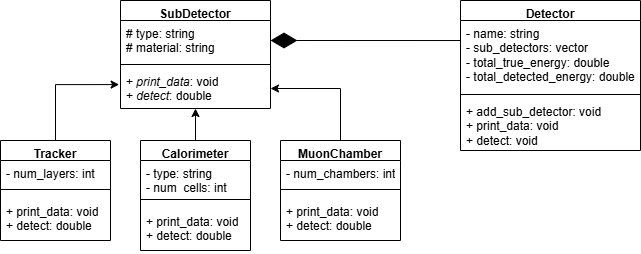

The diagram above was exported from draw.io. Its source (the exported page's mxGraphModel, read from the mxfile embedded in the PNG):
<mxGraphModel dx="2054" dy="2272" grid="1" gridSize="10" guides="1" tooltips="1" connect="1" arrows="1" fold="1" page="1" pageScale="1" pageWidth="827" pageHeight="1169" math="0" shadow="0">
  <root>
    <mxCell id="0" />
    <mxCell id="1" parent="0" />
    <mxCell id="-RBudyNwGcuBSlVY5pBK-17" parent="1" style="swimlane;fontStyle=1;align=center;verticalAlign=top;childLayout=stackLayout;horizontal=1;startSize=20;horizontalStack=0;resizeParent=1;resizeParentMax=0;resizeLast=0;collapsible=1;marginBottom=0;whiteSpace=wrap;html=1;fontSize=12;" value="SubDetector" vertex="1">
      <mxGeometry height="108" width="150" x="240" y="-80" as="geometry">
        <mxRectangle height="30" width="100" x="90" y="160" as="alternateBounds" />
      </mxGeometry>
    </mxCell>
    <mxCell id="-RBudyNwGcuBSlVY5pBK-18" parent="-RBudyNwGcuBSlVY5pBK-17" style="text;strokeColor=none;fillColor=none;align=left;verticalAlign=top;spacingLeft=4;spacingRight=4;overflow=hidden;rotatable=0;points=[[0,0.5],[1,0.5]];portConstraint=eastwest;whiteSpace=wrap;html=1;fontSize=12;" value="&lt;div&gt;# type: string&lt;/div&gt;&lt;div&gt;# material: string&lt;/div&gt;" vertex="1">
      <mxGeometry height="40" width="150" y="20" as="geometry" />
    </mxCell>
    <mxCell id="-RBudyNwGcuBSlVY5pBK-19" parent="-RBudyNwGcuBSlVY5pBK-17" style="line;strokeWidth=1;fillColor=none;align=left;verticalAlign=middle;spacingTop=-1;spacingLeft=3;spacingRight=3;rotatable=0;labelPosition=right;points=[];portConstraint=eastwest;strokeColor=inherit;fontSize=12;" value="" vertex="1">
      <mxGeometry height="8" width="150" y="60" as="geometry" />
    </mxCell>
    <mxCell id="-RBudyNwGcuBSlVY5pBK-20" parent="-RBudyNwGcuBSlVY5pBK-17" style="text;strokeColor=none;fillColor=none;align=left;verticalAlign=top;spacingLeft=4;spacingRight=4;overflow=hidden;rotatable=0;points=[[0,0.5],[1,0.5]];portConstraint=eastwest;whiteSpace=wrap;html=1;fontSize=12;" value="&lt;div&gt;&lt;span style=&quot;background-color: transparent; color: light-dark(rgb(0, 0, 0), rgb(255, 255, 255));&quot;&gt;+ &lt;/span&gt;&lt;span style=&quot;background-color: transparent; color: light-dark(rgb(0, 0, 0), rgb(255, 255, 255));&quot;&gt;&lt;i&gt;print_data&lt;/i&gt;&lt;/span&gt;&lt;span style=&quot;background-color: transparent; color: light-dark(rgb(0, 0, 0), rgb(255, 255, 255));&quot;&gt;: void&lt;/span&gt;&lt;/div&gt;&lt;div&gt;&lt;span style=&quot;background-color: transparent; color: light-dark(rgb(0, 0, 0), rgb(255, 255, 255));&quot;&gt;+ &lt;i&gt;detect&lt;/i&gt;: double&lt;/span&gt;&lt;/div&gt;" vertex="1">
      <mxGeometry height="40" width="150" y="68" as="geometry" />
    </mxCell>
    <mxCell id="hOW8h4reUPz4U4tUgJ0H-3" edge="1" parent="1" source="-RBudyNwGcuBSlVY5pBK-38" style="edgeStyle=orthogonalEdgeStyle;rounded=0;orthogonalLoop=1;jettySize=auto;html=1;entryX=0.5;entryY=1;entryDx=0;entryDy=0;" target="-RBudyNwGcuBSlVY5pBK-17">
      <mxGeometry relative="1" as="geometry" />
    </mxCell>
    <mxCell id="-RBudyNwGcuBSlVY5pBK-38" parent="1" style="swimlane;fontStyle=1;align=center;verticalAlign=top;childLayout=stackLayout;horizontal=1;startSize=20;horizontalStack=0;resizeParent=1;resizeParentMax=0;resizeLast=0;collapsible=1;marginBottom=0;whiteSpace=wrap;html=1;fontSize=12;" value="Calorimeter" vertex="1">
      <mxGeometry height="110" width="110" x="260" y="60" as="geometry">
        <mxRectangle height="30" width="100" x="50" y="180" as="alternateBounds" />
      </mxGeometry>
    </mxCell>
    <mxCell id="-RBudyNwGcuBSlVY5pBK-39" parent="-RBudyNwGcuBSlVY5pBK-38" style="text;strokeColor=none;fillColor=none;align=left;verticalAlign=top;spacingLeft=4;spacingRight=4;overflow=hidden;rotatable=0;points=[[0,0.5],[1,0.5]];portConstraint=eastwest;whiteSpace=wrap;html=1;fontSize=12;" value="&lt;div&gt;- type: string&lt;/div&gt;&lt;div&gt;- num_cells: int&lt;/div&gt;" vertex="1">
      <mxGeometry height="30" width="110" y="20" as="geometry" />
    </mxCell>
    <mxCell id="-RBudyNwGcuBSlVY5pBK-40" parent="-RBudyNwGcuBSlVY5pBK-38" style="line;strokeWidth=1;fillColor=none;align=left;verticalAlign=middle;spacingTop=-1;spacingLeft=3;spacingRight=3;rotatable=0;labelPosition=right;points=[];portConstraint=eastwest;strokeColor=inherit;fontSize=12;" value="" vertex="1">
      <mxGeometry height="18" width="110" y="50" as="geometry" />
    </mxCell>
    <mxCell id="-RBudyNwGcuBSlVY5pBK-41" parent="-RBudyNwGcuBSlVY5pBK-38" style="text;strokeColor=none;fillColor=none;align=left;verticalAlign=top;spacingLeft=4;spacingRight=4;overflow=hidden;rotatable=0;points=[[0,0.5],[1,0.5]];portConstraint=eastwest;whiteSpace=wrap;html=1;fontSize=12;" value="&lt;div&gt;&lt;span style=&quot;background-color: transparent; color: light-dark(rgb(0, 0, 0), rgb(255, 255, 255));&quot;&gt;+ &lt;/span&gt;&lt;span style=&quot;background-color: transparent; color: light-dark(rgb(0, 0, 0), rgb(255, 255, 255));&quot;&gt;print_data&lt;/span&gt;&lt;span style=&quot;background-color: transparent; color: light-dark(rgb(0, 0, 0), rgb(255, 255, 255));&quot;&gt;: void&lt;/span&gt;&lt;/div&gt;&lt;div&gt;&lt;span style=&quot;background-color: transparent; color: light-dark(rgb(0, 0, 0), rgb(255, 255, 255));&quot;&gt;+ detect: double&lt;/span&gt;&lt;/div&gt;" vertex="1">
      <mxGeometry height="42" width="110" y="68" as="geometry" />
    </mxCell>
    <mxCell id="-RBudyNwGcuBSlVY5pBK-108" parent="1" style="swimlane;fontStyle=1;align=center;verticalAlign=top;childLayout=stackLayout;horizontal=1;startSize=20;horizontalStack=0;resizeParent=1;resizeParentMax=0;resizeLast=0;collapsible=1;marginBottom=0;whiteSpace=wrap;html=1;fontSize=12;" value="Tracker" vertex="1">
      <mxGeometry height="100" width="110" x="120" y="60" as="geometry">
        <mxRectangle height="30" width="100" x="50" y="180" as="alternateBounds" />
      </mxGeometry>
    </mxCell>
    <mxCell id="-RBudyNwGcuBSlVY5pBK-109" parent="-RBudyNwGcuBSlVY5pBK-108" style="text;strokeColor=none;fillColor=none;align=left;verticalAlign=top;spacingLeft=4;spacingRight=4;overflow=hidden;rotatable=0;points=[[0,0.5],[1,0.5]];portConstraint=eastwest;whiteSpace=wrap;html=1;fontSize=12;" value="&lt;div&gt;&lt;span style=&quot;background-color: transparent; color: light-dark(rgb(0, 0, 0), rgb(255, 255, 255));&quot;&gt;- num_layers: int&lt;/span&gt;&lt;/div&gt;" vertex="1">
      <mxGeometry height="20" width="110" y="20" as="geometry" />
    </mxCell>
    <mxCell id="-RBudyNwGcuBSlVY5pBK-110" parent="-RBudyNwGcuBSlVY5pBK-108" style="line;strokeWidth=1;fillColor=none;align=left;verticalAlign=middle;spacingTop=-1;spacingLeft=3;spacingRight=3;rotatable=0;labelPosition=right;points=[];portConstraint=eastwest;strokeColor=inherit;fontSize=12;" value="" vertex="1">
      <mxGeometry height="18" width="110" y="40" as="geometry" />
    </mxCell>
    <mxCell id="-RBudyNwGcuBSlVY5pBK-111" parent="-RBudyNwGcuBSlVY5pBK-108" style="text;strokeColor=none;fillColor=none;align=left;verticalAlign=top;spacingLeft=4;spacingRight=4;overflow=hidden;rotatable=0;points=[[0,0.5],[1,0.5]];portConstraint=eastwest;whiteSpace=wrap;html=1;fontSize=12;" value="&lt;div&gt;&lt;span style=&quot;background-color: transparent; color: light-dark(rgb(0, 0, 0), rgb(255, 255, 255));&quot;&gt;+ &lt;/span&gt;&lt;span style=&quot;background-color: transparent; color: light-dark(rgb(0, 0, 0), rgb(255, 255, 255));&quot;&gt;print_data&lt;/span&gt;&lt;span style=&quot;background-color: transparent; color: light-dark(rgb(0, 0, 0), rgb(255, 255, 255));&quot;&gt;: void&lt;/span&gt;&lt;/div&gt;&lt;div&gt;&lt;span style=&quot;background-color: transparent; color: light-dark(rgb(0, 0, 0), rgb(255, 255, 255));&quot;&gt;+ detect: double&lt;/span&gt;&lt;/div&gt;" vertex="1">
      <mxGeometry height="42" width="110" y="58" as="geometry" />
    </mxCell>
    <mxCell id="hOW8h4reUPz4U4tUgJ0H-4" edge="1" parent="1" source="-RBudyNwGcuBSlVY5pBK-112" style="edgeStyle=orthogonalEdgeStyle;rounded=0;orthogonalLoop=1;jettySize=auto;html=1;" target="-RBudyNwGcuBSlVY5pBK-20">
      <mxGeometry relative="1" as="geometry" />
    </mxCell>
    <mxCell id="-RBudyNwGcuBSlVY5pBK-112" parent="1" style="swimlane;fontStyle=1;align=center;verticalAlign=top;childLayout=stackLayout;horizontal=1;startSize=20;horizontalStack=0;resizeParent=1;resizeParentMax=0;resizeLast=0;collapsible=1;marginBottom=0;whiteSpace=wrap;html=1;fontSize=12;" value="MuonChamber" vertex="1">
      <mxGeometry height="100" width="120" x="400" y="60" as="geometry">
        <mxRectangle height="30" width="100" x="50" y="180" as="alternateBounds" />
      </mxGeometry>
    </mxCell>
    <mxCell id="-RBudyNwGcuBSlVY5pBK-113" parent="-RBudyNwGcuBSlVY5pBK-112" style="text;strokeColor=none;fillColor=none;align=left;verticalAlign=top;spacingLeft=4;spacingRight=4;overflow=hidden;rotatable=0;points=[[0,0.5],[1,0.5]];portConstraint=eastwest;whiteSpace=wrap;html=1;fontSize=12;" value="&lt;div&gt;&lt;span style=&quot;background-color: transparent; color: light-dark(rgb(0, 0, 0), rgb(255, 255, 255));&quot;&gt;- num_chambers: int&lt;/span&gt;&lt;/div&gt;" vertex="1">
      <mxGeometry height="20" width="120" y="20" as="geometry" />
    </mxCell>
    <mxCell id="-RBudyNwGcuBSlVY5pBK-114" parent="-RBudyNwGcuBSlVY5pBK-112" style="line;strokeWidth=1;fillColor=none;align=left;verticalAlign=middle;spacingTop=-1;spacingLeft=3;spacingRight=3;rotatable=0;labelPosition=right;points=[];portConstraint=eastwest;strokeColor=inherit;fontSize=12;" value="" vertex="1">
      <mxGeometry height="18" width="120" y="40" as="geometry" />
    </mxCell>
    <mxCell id="-RBudyNwGcuBSlVY5pBK-115" parent="-RBudyNwGcuBSlVY5pBK-112" style="text;strokeColor=none;fillColor=none;align=left;verticalAlign=top;spacingLeft=4;spacingRight=4;overflow=hidden;rotatable=0;points=[[0,0.5],[1,0.5]];portConstraint=eastwest;whiteSpace=wrap;html=1;fontSize=12;" value="&lt;div&gt;&lt;span style=&quot;background-color: transparent; color: light-dark(rgb(0, 0, 0), rgb(255, 255, 255));&quot;&gt;+ &lt;/span&gt;&lt;span style=&quot;background-color: transparent; color: light-dark(rgb(0, 0, 0), rgb(255, 255, 255));&quot;&gt;print_data&lt;/span&gt;&lt;span style=&quot;background-color: transparent; color: light-dark(rgb(0, 0, 0), rgb(255, 255, 255));&quot;&gt;: void&lt;/span&gt;&lt;/div&gt;&lt;div&gt;&lt;span style=&quot;background-color: transparent; color: light-dark(rgb(0, 0, 0), rgb(255, 255, 255));&quot;&gt;+ detect: double&lt;/span&gt;&lt;/div&gt;" vertex="1">
      <mxGeometry height="42" width="120" y="58" as="geometry" />
    </mxCell>
    <mxCell id="-RBudyNwGcuBSlVY5pBK-117" parent="1" style="swimlane;fontStyle=1;align=center;verticalAlign=top;childLayout=stackLayout;horizontal=1;startSize=20;horizontalStack=0;resizeParent=1;resizeParentMax=0;resizeLast=0;collapsible=1;marginBottom=0;whiteSpace=wrap;html=1;fontSize=12;" value="Detector" vertex="1">
      <mxGeometry height="150" width="180" x="580" y="-80" as="geometry">
        <mxRectangle height="30" width="100" x="90" y="160" as="alternateBounds" />
      </mxGeometry>
    </mxCell>
    <mxCell id="-RBudyNwGcuBSlVY5pBK-118" parent="-RBudyNwGcuBSlVY5pBK-117" style="text;strokeColor=none;fillColor=none;align=left;verticalAlign=top;spacingLeft=4;spacingRight=4;overflow=hidden;rotatable=0;points=[[0,0.5],[1,0.5]];portConstraint=eastwest;whiteSpace=wrap;html=1;fontSize=12;" value="- name: string&lt;div&gt;- sub_detectors: vector&lt;/div&gt;&lt;div&gt;- total_true_energy: double&lt;/div&gt;&lt;div&gt;- total_detected_energy: double&lt;/div&gt;" vertex="1">
      <mxGeometry height="70" width="180" y="20" as="geometry" />
    </mxCell>
    <mxCell id="-RBudyNwGcuBSlVY5pBK-119" parent="-RBudyNwGcuBSlVY5pBK-117" style="line;strokeWidth=1;fillColor=none;align=left;verticalAlign=middle;spacingTop=-1;spacingLeft=3;spacingRight=3;rotatable=0;labelPosition=right;points=[];portConstraint=eastwest;strokeColor=inherit;fontSize=12;" value="" vertex="1">
      <mxGeometry height="8" width="180" y="90" as="geometry" />
    </mxCell>
    <mxCell id="-RBudyNwGcuBSlVY5pBK-120" parent="-RBudyNwGcuBSlVY5pBK-117" style="text;strokeColor=none;fillColor=none;align=left;verticalAlign=top;spacingLeft=4;spacingRight=4;overflow=hidden;rotatable=0;points=[[0,0.5],[1,0.5]];portConstraint=eastwest;whiteSpace=wrap;html=1;fontSize=12;" value="&lt;div&gt;&lt;span style=&quot;background-color: transparent; color: light-dark(rgb(0, 0, 0), rgb(255, 255, 255));&quot;&gt;+ add_sub_detector: void&lt;/span&gt;&lt;/div&gt;&lt;div&gt;&lt;span style=&quot;background-color: transparent; color: light-dark(rgb(0, 0, 0), rgb(255, 255, 255));&quot;&gt;+ &lt;/span&gt;&lt;span style=&quot;background-color: transparent; color: light-dark(rgb(0, 0, 0), rgb(255, 255, 255));&quot;&gt;print_data&lt;/span&gt;&lt;span style=&quot;background-color: transparent; color: light-dark(rgb(0, 0, 0), rgb(255, 255, 255));&quot;&gt;: void&lt;/span&gt;&lt;/div&gt;&lt;div&gt;&lt;span style=&quot;background-color: transparent; color: light-dark(rgb(0, 0, 0), rgb(255, 255, 255));&quot;&gt;+ detect: void&lt;/span&gt;&lt;/div&gt;" vertex="1">
      <mxGeometry height="52" width="180" y="98" as="geometry" />
    </mxCell>
    <mxCell id="-RBudyNwGcuBSlVY5pBK-124" edge="1" parent="1" source="-RBudyNwGcuBSlVY5pBK-118" style="endArrow=diamondThin;endFill=1;endSize=24;html=1;rounded=0;exitX=0;exitY=0.286;exitDx=0;exitDy=0;exitPerimeter=0;entryX=1;entryY=0.5;entryDx=0;entryDy=0;" target="-RBudyNwGcuBSlVY5pBK-18" value="">
      <mxGeometry relative="1" width="160" as="geometry">
        <mxPoint x="456" y="-40" as="sourcePoint" />
        <mxPoint x="520" y="-40" as="targetPoint" />
      </mxGeometry>
    </mxCell>
    <mxCell id="hOW8h4reUPz4U4tUgJ0H-2" edge="1" parent="1" source="-RBudyNwGcuBSlVY5pBK-108" style="edgeStyle=orthogonalEdgeStyle;rounded=0;orthogonalLoop=1;jettySize=auto;html=1;entryX=-0.009;entryY=0.402;entryDx=0;entryDy=0;entryPerimeter=0;" target="-RBudyNwGcuBSlVY5pBK-20">
      <mxGeometry relative="1" as="geometry" />
    </mxCell>
  </root>
</mxGraphModel>